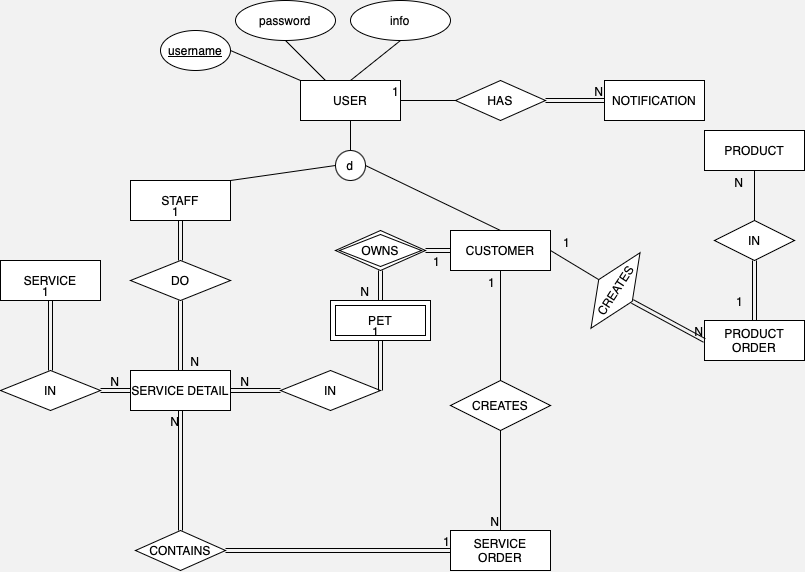

The diagram above was exported from draw.io. Its source (the exported page's mxGraphModel, read from the mxfile embedded in the PNG):
<mxGraphModel dx="1711" dy="1936" grid="1" gridSize="10" guides="1" tooltips="1" connect="1" arrows="1" fold="1" page="1" pageScale="1" pageWidth="827" pageHeight="1169" background="#F2F2F2" math="0" shadow="0">
  <root>
    <mxCell id="0" />
    <mxCell id="1" parent="0" />
    <mxCell id="ecizcQEyF46WheRBYRXK-1" value="CUSTOMER" style="whiteSpace=wrap;html=1;align=center;" vertex="1" parent="1">
      <mxGeometry x="260" y="150" width="100" height="40" as="geometry" />
    </mxCell>
    <mxCell id="ecizcQEyF46WheRBYRXK-3" value="SERVICE" style="whiteSpace=wrap;html=1;align=center;" vertex="1" parent="1">
      <mxGeometry x="-190" y="180" width="100" height="40" as="geometry" />
    </mxCell>
    <mxCell id="ecizcQEyF46WheRBYRXK-4" value="PET" style="shape=ext;margin=3;double=1;whiteSpace=wrap;html=1;align=center;" vertex="1" parent="1">
      <mxGeometry x="140" y="220" width="100" height="40" as="geometry" />
    </mxCell>
    <mxCell id="ecizcQEyF46WheRBYRXK-5" value="STAFF" style="whiteSpace=wrap;html=1;align=center;" vertex="1" parent="1">
      <mxGeometry x="-60" y="100" width="100" height="40" as="geometry" />
    </mxCell>
    <mxCell id="ecizcQEyF46WheRBYRXK-7" value="USER" style="whiteSpace=wrap;html=1;align=center;" vertex="1" parent="1">
      <mxGeometry x="110" width="100" height="40" as="geometry" />
    </mxCell>
    <mxCell id="ecizcQEyF46WheRBYRXK-9" value="NOTIFICATION" style="whiteSpace=wrap;html=1;align=center;" vertex="1" parent="1">
      <mxGeometry x="414" width="100" height="40" as="geometry" />
    </mxCell>
    <mxCell id="ecizcQEyF46WheRBYRXK-10" value="OWNS" style="shape=rhombus;double=1;perimeter=rhombusPerimeter;whiteSpace=wrap;html=1;align=center;" vertex="1" parent="1">
      <mxGeometry x="145" y="150" width="90" height="40" as="geometry" />
    </mxCell>
    <mxCell id="ecizcQEyF46WheRBYRXK-11" value="" style="shape=link;html=1;rounded=0;entryX=0;entryY=0.5;entryDx=0;entryDy=0;" edge="1" parent="1" source="ecizcQEyF46WheRBYRXK-10" target="ecizcQEyF46WheRBYRXK-1">
      <mxGeometry relative="1" as="geometry">
        <mxPoint x="180" y="270" as="sourcePoint" />
        <mxPoint x="340" y="270" as="targetPoint" />
      </mxGeometry>
    </mxCell>
    <mxCell id="ecizcQEyF46WheRBYRXK-12" value="1" style="resizable=0;html=1;whiteSpace=wrap;align=right;verticalAlign=bottom;" connectable="0" vertex="1" parent="ecizcQEyF46WheRBYRXK-11">
      <mxGeometry x="1" relative="1" as="geometry">
        <mxPoint x="-10" y="20" as="offset" />
      </mxGeometry>
    </mxCell>
    <mxCell id="ecizcQEyF46WheRBYRXK-13" value="" style="shape=link;html=1;rounded=0;entryX=0.5;entryY=0;entryDx=0;entryDy=0;exitX=0.5;exitY=1;exitDx=0;exitDy=0;" edge="1" parent="1" source="ecizcQEyF46WheRBYRXK-10" target="ecizcQEyF46WheRBYRXK-4">
      <mxGeometry relative="1" as="geometry">
        <mxPoint x="180" y="270" as="sourcePoint" />
        <mxPoint x="340" y="270" as="targetPoint" />
      </mxGeometry>
    </mxCell>
    <mxCell id="ecizcQEyF46WheRBYRXK-14" value="N" style="resizable=0;html=1;whiteSpace=wrap;align=right;verticalAlign=bottom;" connectable="0" vertex="1" parent="ecizcQEyF46WheRBYRXK-13">
      <mxGeometry x="1" relative="1" as="geometry">
        <mxPoint x="-10" as="offset" />
      </mxGeometry>
    </mxCell>
    <mxCell id="ecizcQEyF46WheRBYRXK-15" value="SERVICE DETAIL" style="whiteSpace=wrap;html=1;align=center;" vertex="1" parent="1">
      <mxGeometry x="-60" y="290" width="100" height="40" as="geometry" />
    </mxCell>
    <mxCell id="ecizcQEyF46WheRBYRXK-16" value="IN" style="shape=rhombus;perimeter=rhombusPerimeter;whiteSpace=wrap;html=1;align=center;rotation=0;" vertex="1" parent="1">
      <mxGeometry x="90" y="290" width="100" height="40" as="geometry" />
    </mxCell>
    <mxCell id="ecizcQEyF46WheRBYRXK-19" value="" style="shape=link;html=1;rounded=0;entryX=0.5;entryY=1;entryDx=0;entryDy=0;exitX=1;exitY=0.5;exitDx=0;exitDy=0;" edge="1" parent="1" source="ecizcQEyF46WheRBYRXK-16" target="ecizcQEyF46WheRBYRXK-4">
      <mxGeometry relative="1" as="geometry">
        <mxPoint x="30" y="440" as="sourcePoint" />
        <mxPoint x="220" y="510" as="targetPoint" />
      </mxGeometry>
    </mxCell>
    <mxCell id="ecizcQEyF46WheRBYRXK-20" value="1" style="resizable=0;html=1;whiteSpace=wrap;align=right;verticalAlign=bottom;" connectable="0" vertex="1" parent="ecizcQEyF46WheRBYRXK-19">
      <mxGeometry x="1" relative="1" as="geometry" />
    </mxCell>
    <mxCell id="ecizcQEyF46WheRBYRXK-21" value="" style="shape=link;html=1;rounded=0;entryX=1;entryY=0.5;entryDx=0;entryDy=0;exitX=0;exitY=0.5;exitDx=0;exitDy=0;" edge="1" parent="1" source="ecizcQEyF46WheRBYRXK-16" target="ecizcQEyF46WheRBYRXK-15">
      <mxGeometry relative="1" as="geometry">
        <mxPoint x="-20" y="430" as="sourcePoint" />
        <mxPoint x="140" y="430" as="targetPoint" />
      </mxGeometry>
    </mxCell>
    <mxCell id="ecizcQEyF46WheRBYRXK-22" value="N" style="resizable=0;html=1;whiteSpace=wrap;align=right;verticalAlign=bottom;" connectable="0" vertex="1" parent="ecizcQEyF46WheRBYRXK-21">
      <mxGeometry x="1" relative="1" as="geometry">
        <mxPoint x="20" as="offset" />
      </mxGeometry>
    </mxCell>
    <mxCell id="ecizcQEyF46WheRBYRXK-23" value="IN" style="shape=rhombus;perimeter=rhombusPerimeter;whiteSpace=wrap;html=1;align=center;rotation=0;" vertex="1" parent="1">
      <mxGeometry x="-190" y="290" width="100" height="40" as="geometry" />
    </mxCell>
    <mxCell id="ecizcQEyF46WheRBYRXK-24" value="" style="shape=link;html=1;rounded=0;entryX=0;entryY=0.5;entryDx=0;entryDy=0;exitX=1;exitY=0.5;exitDx=0;exitDy=0;" edge="1" parent="1" source="ecizcQEyF46WheRBYRXK-23" target="ecizcQEyF46WheRBYRXK-15">
      <mxGeometry relative="1" as="geometry">
        <mxPoint x="80" y="470" as="sourcePoint" />
        <mxPoint x="-30" y="430" as="targetPoint" />
      </mxGeometry>
    </mxCell>
    <mxCell id="ecizcQEyF46WheRBYRXK-25" value="N" style="resizable=0;html=1;whiteSpace=wrap;align=right;verticalAlign=bottom;" connectable="0" vertex="1" parent="ecizcQEyF46WheRBYRXK-24">
      <mxGeometry x="1" relative="1" as="geometry">
        <mxPoint x="-10" as="offset" />
      </mxGeometry>
    </mxCell>
    <mxCell id="ecizcQEyF46WheRBYRXK-26" value="" style="shape=link;html=1;rounded=0;exitX=0.5;exitY=0;exitDx=0;exitDy=0;entryX=0.5;entryY=1;entryDx=0;entryDy=0;" edge="1" parent="1" source="ecizcQEyF46WheRBYRXK-23" target="ecizcQEyF46WheRBYRXK-3">
      <mxGeometry relative="1" as="geometry">
        <mxPoint x="212" y="390" as="sourcePoint" />
        <mxPoint x="-70" y="480" as="targetPoint" />
      </mxGeometry>
    </mxCell>
    <mxCell id="ecizcQEyF46WheRBYRXK-27" value="1" style="resizable=0;html=1;whiteSpace=wrap;align=right;verticalAlign=bottom;" connectable="0" vertex="1" parent="ecizcQEyF46WheRBYRXK-26">
      <mxGeometry x="1" relative="1" as="geometry" />
    </mxCell>
    <mxCell id="ecizcQEyF46WheRBYRXK-28" value="DO" style="shape=rhombus;perimeter=rhombusPerimeter;whiteSpace=wrap;html=1;align=center;" vertex="1" parent="1">
      <mxGeometry x="-60" y="180" width="100" height="40" as="geometry" />
    </mxCell>
    <mxCell id="ecizcQEyF46WheRBYRXK-29" value="" style="shape=link;html=1;rounded=0;entryX=0.5;entryY=0;entryDx=0;entryDy=0;exitX=0.5;exitY=1;exitDx=0;exitDy=0;" edge="1" parent="1" source="ecizcQEyF46WheRBYRXK-28" target="ecizcQEyF46WheRBYRXK-15">
      <mxGeometry relative="1" as="geometry">
        <mxPoint x="-77" y="345" as="sourcePoint" />
        <mxPoint x="-40" y="330" as="targetPoint" />
      </mxGeometry>
    </mxCell>
    <mxCell id="ecizcQEyF46WheRBYRXK-30" value="N" style="resizable=0;html=1;whiteSpace=wrap;align=right;verticalAlign=bottom;" connectable="0" vertex="1" parent="ecizcQEyF46WheRBYRXK-29">
      <mxGeometry x="1" relative="1" as="geometry">
        <mxPoint x="20" as="offset" />
      </mxGeometry>
    </mxCell>
    <mxCell id="ecizcQEyF46WheRBYRXK-31" value="" style="shape=link;html=1;rounded=0;exitX=0.5;exitY=0;exitDx=0;exitDy=0;entryX=0.5;entryY=1;entryDx=0;entryDy=0;" edge="1" parent="1" source="ecizcQEyF46WheRBYRXK-28" target="ecizcQEyF46WheRBYRXK-5">
      <mxGeometry relative="1" as="geometry">
        <mxPoint x="-163" y="395" as="sourcePoint" />
        <mxPoint x="-200" y="400" as="targetPoint" />
      </mxGeometry>
    </mxCell>
    <mxCell id="ecizcQEyF46WheRBYRXK-32" value="1" style="resizable=0;html=1;whiteSpace=wrap;align=right;verticalAlign=bottom;" connectable="0" vertex="1" parent="ecizcQEyF46WheRBYRXK-31">
      <mxGeometry x="1" relative="1" as="geometry" />
    </mxCell>
    <mxCell id="ecizcQEyF46WheRBYRXK-33" value="SERVICE ORDER" style="whiteSpace=wrap;html=1;align=center;" vertex="1" parent="1">
      <mxGeometry x="260" y="450" width="100" height="40" as="geometry" />
    </mxCell>
    <mxCell id="ecizcQEyF46WheRBYRXK-34" value="" style="shape=link;html=1;rounded=0;entryX=0.5;entryY=1;entryDx=0;entryDy=0;exitX=0.5;exitY=0;exitDx=0;exitDy=0;" edge="1" parent="1" source="ecizcQEyF46WheRBYRXK-38" target="ecizcQEyF46WheRBYRXK-15">
      <mxGeometry relative="1" as="geometry">
        <mxPoint x="20" y="410" as="sourcePoint" />
        <mxPoint x="230" y="370" as="targetPoint" />
      </mxGeometry>
    </mxCell>
    <mxCell id="ecizcQEyF46WheRBYRXK-35" value="N" style="resizable=0;html=1;whiteSpace=wrap;align=right;verticalAlign=bottom;" connectable="0" vertex="1" parent="ecizcQEyF46WheRBYRXK-34">
      <mxGeometry x="1" relative="1" as="geometry">
        <mxPoint y="20" as="offset" />
      </mxGeometry>
    </mxCell>
    <mxCell id="ecizcQEyF46WheRBYRXK-36" value="" style="endArrow=none;html=1;rounded=0;entryX=0.5;entryY=1;entryDx=0;entryDy=0;exitX=0.5;exitY=0;exitDx=0;exitDy=0;" edge="1" parent="1" source="ecizcQEyF46WheRBYRXK-41" target="ecizcQEyF46WheRBYRXK-1">
      <mxGeometry relative="1" as="geometry">
        <mxPoint x="290" y="330" as="sourcePoint" />
        <mxPoint x="220" y="330" as="targetPoint" />
      </mxGeometry>
    </mxCell>
    <mxCell id="ecizcQEyF46WheRBYRXK-37" value="1" style="resizable=0;html=1;whiteSpace=wrap;align=right;verticalAlign=bottom;" connectable="0" vertex="1" parent="ecizcQEyF46WheRBYRXK-36">
      <mxGeometry x="1" relative="1" as="geometry">
        <mxPoint x="-4" y="21" as="offset" />
      </mxGeometry>
    </mxCell>
    <mxCell id="ecizcQEyF46WheRBYRXK-38" value="CONTAINS" style="shape=rhombus;perimeter=rhombusPerimeter;whiteSpace=wrap;html=1;align=center;" vertex="1" parent="1">
      <mxGeometry x="-55" y="450" width="90" height="40" as="geometry" />
    </mxCell>
    <mxCell id="ecizcQEyF46WheRBYRXK-39" value="" style="shape=link;html=1;rounded=0;entryX=0;entryY=0.5;entryDx=0;entryDy=0;exitX=1;exitY=0.5;exitDx=0;exitDy=0;" edge="1" parent="1" source="ecizcQEyF46WheRBYRXK-38" target="ecizcQEyF46WheRBYRXK-33">
      <mxGeometry relative="1" as="geometry">
        <mxPoint x="60" y="330" as="sourcePoint" />
        <mxPoint x="220" y="330" as="targetPoint" />
      </mxGeometry>
    </mxCell>
    <mxCell id="ecizcQEyF46WheRBYRXK-40" value="1" style="resizable=0;html=1;whiteSpace=wrap;align=right;verticalAlign=bottom;" connectable="0" vertex="1" parent="ecizcQEyF46WheRBYRXK-39">
      <mxGeometry x="1" relative="1" as="geometry" />
    </mxCell>
    <mxCell id="ecizcQEyF46WheRBYRXK-41" value="CREATES" style="shape=rhombus;perimeter=rhombusPerimeter;whiteSpace=wrap;html=1;align=center;rotation=0;" vertex="1" parent="1">
      <mxGeometry x="260" y="300" width="100" height="50" as="geometry" />
    </mxCell>
    <mxCell id="ecizcQEyF46WheRBYRXK-42" value="" style="endArrow=none;html=1;rounded=0;exitX=0.5;exitY=1;exitDx=0;exitDy=0;entryX=0.5;entryY=0;entryDx=0;entryDy=0;" edge="1" parent="1" source="ecizcQEyF46WheRBYRXK-41" target="ecizcQEyF46WheRBYRXK-33">
      <mxGeometry relative="1" as="geometry">
        <mxPoint x="60" y="330" as="sourcePoint" />
        <mxPoint x="220" y="330" as="targetPoint" />
      </mxGeometry>
    </mxCell>
    <mxCell id="ecizcQEyF46WheRBYRXK-43" value="N" style="resizable=0;html=1;whiteSpace=wrap;align=right;verticalAlign=bottom;" connectable="0" vertex="1" parent="ecizcQEyF46WheRBYRXK-42">
      <mxGeometry x="1" relative="1" as="geometry" />
    </mxCell>
    <mxCell id="ecizcQEyF46WheRBYRXK-46" value="" style="endArrow=none;html=1;rounded=0;exitX=0.5;exitY=1;exitDx=0;exitDy=0;entryX=0.5;entryY=0;entryDx=0;entryDy=0;" edge="1" parent="1" source="ecizcQEyF46WheRBYRXK-7" target="ecizcQEyF46WheRBYRXK-47">
      <mxGeometry relative="1" as="geometry">
        <mxPoint x="-30" y="240" as="sourcePoint" />
        <mxPoint x="160" y="80" as="targetPoint" />
      </mxGeometry>
    </mxCell>
    <mxCell id="ecizcQEyF46WheRBYRXK-47" value="d" style="ellipse;whiteSpace=wrap;html=1;aspect=fixed;" vertex="1" parent="1">
      <mxGeometry x="145" y="70" width="30" height="30" as="geometry" />
    </mxCell>
    <mxCell id="ecizcQEyF46WheRBYRXK-50" value="" style="endArrow=none;html=1;rounded=0;exitX=1;exitY=0;exitDx=0;exitDy=0;entryX=0;entryY=0.5;entryDx=0;entryDy=0;" edge="1" parent="1" source="ecizcQEyF46WheRBYRXK-5" target="ecizcQEyF46WheRBYRXK-47">
      <mxGeometry relative="1" as="geometry">
        <mxPoint x="150" y="260" as="sourcePoint" />
        <mxPoint x="310" y="260" as="targetPoint" />
      </mxGeometry>
    </mxCell>
    <mxCell id="ecizcQEyF46WheRBYRXK-51" value="" style="endArrow=none;html=1;rounded=0;exitX=1;exitY=0.5;exitDx=0;exitDy=0;entryX=0.5;entryY=0;entryDx=0;entryDy=0;" edge="1" parent="1" source="ecizcQEyF46WheRBYRXK-47" target="ecizcQEyF46WheRBYRXK-1">
      <mxGeometry relative="1" as="geometry">
        <mxPoint x="150" y="260" as="sourcePoint" />
        <mxPoint x="310" y="260" as="targetPoint" />
      </mxGeometry>
    </mxCell>
    <mxCell id="ecizcQEyF46WheRBYRXK-52" value="HAS" style="shape=rhombus;perimeter=rhombusPerimeter;whiteSpace=wrap;html=1;align=center;" vertex="1" parent="1">
      <mxGeometry x="265" width="90" height="40" as="geometry" />
    </mxCell>
    <mxCell id="ecizcQEyF46WheRBYRXK-53" value="" style="shape=link;html=1;rounded=0;exitX=1;exitY=0.5;exitDx=0;exitDy=0;entryX=0;entryY=0.5;entryDx=0;entryDy=0;" edge="1" parent="1" source="ecizcQEyF46WheRBYRXK-52" target="ecizcQEyF46WheRBYRXK-9">
      <mxGeometry relative="1" as="geometry">
        <mxPoint x="110" y="280" as="sourcePoint" />
        <mxPoint x="270" y="280" as="targetPoint" />
      </mxGeometry>
    </mxCell>
    <mxCell id="ecizcQEyF46WheRBYRXK-54" value="N" style="resizable=0;html=1;whiteSpace=wrap;align=right;verticalAlign=bottom;" connectable="0" vertex="1" parent="ecizcQEyF46WheRBYRXK-53">
      <mxGeometry x="1" relative="1" as="geometry" />
    </mxCell>
    <mxCell id="ecizcQEyF46WheRBYRXK-55" value="" style="endArrow=none;html=1;rounded=0;entryX=1;entryY=0.5;entryDx=0;entryDy=0;exitX=0;exitY=0.5;exitDx=0;exitDy=0;" edge="1" parent="1" source="ecizcQEyF46WheRBYRXK-52" target="ecizcQEyF46WheRBYRXK-7">
      <mxGeometry relative="1" as="geometry">
        <mxPoint x="110" y="280" as="sourcePoint" />
        <mxPoint x="270" y="280" as="targetPoint" />
      </mxGeometry>
    </mxCell>
    <mxCell id="ecizcQEyF46WheRBYRXK-56" value="1" style="resizable=0;html=1;whiteSpace=wrap;align=right;verticalAlign=bottom;" connectable="0" vertex="1" parent="ecizcQEyF46WheRBYRXK-55">
      <mxGeometry x="1" relative="1" as="geometry" />
    </mxCell>
    <mxCell id="ecizcQEyF46WheRBYRXK-57" value="PRODUCT" style="whiteSpace=wrap;html=1;align=center;" vertex="1" parent="1">
      <mxGeometry x="514" y="50" width="100" height="40" as="geometry" />
    </mxCell>
    <mxCell id="ecizcQEyF46WheRBYRXK-58" value="PRODUCT ORDER" style="whiteSpace=wrap;html=1;align=center;" vertex="1" parent="1">
      <mxGeometry x="514" y="240" width="100" height="40" as="geometry" />
    </mxCell>
    <mxCell id="ecizcQEyF46WheRBYRXK-62" value="IN" style="shape=rhombus;perimeter=rhombusPerimeter;whiteSpace=wrap;html=1;align=center;" vertex="1" parent="1">
      <mxGeometry x="524" y="140" width="80" height="40" as="geometry" />
    </mxCell>
    <mxCell id="ecizcQEyF46WheRBYRXK-65" value="" style="endArrow=none;html=1;rounded=0;entryX=0.5;entryY=1;entryDx=0;entryDy=0;exitX=0.5;exitY=0;exitDx=0;exitDy=0;" edge="1" parent="1" source="ecizcQEyF46WheRBYRXK-62" target="ecizcQEyF46WheRBYRXK-57">
      <mxGeometry relative="1" as="geometry">
        <mxPoint x="180" y="270" as="sourcePoint" />
        <mxPoint x="340" y="270" as="targetPoint" />
      </mxGeometry>
    </mxCell>
    <mxCell id="ecizcQEyF46WheRBYRXK-66" value="N" style="resizable=0;html=1;whiteSpace=wrap;align=right;verticalAlign=bottom;" connectable="0" vertex="1" parent="ecizcQEyF46WheRBYRXK-65">
      <mxGeometry x="1" relative="1" as="geometry">
        <mxPoint x="-10" y="21" as="offset" />
      </mxGeometry>
    </mxCell>
    <mxCell id="ecizcQEyF46WheRBYRXK-67" value="" style="shape=link;html=1;rounded=0;entryX=0.5;entryY=0;entryDx=0;entryDy=0;exitX=0.5;exitY=1;exitDx=0;exitDy=0;" edge="1" parent="1" source="ecizcQEyF46WheRBYRXK-62" target="ecizcQEyF46WheRBYRXK-58">
      <mxGeometry relative="1" as="geometry">
        <mxPoint x="250" y="220" as="sourcePoint" />
        <mxPoint x="410" y="220" as="targetPoint" />
      </mxGeometry>
    </mxCell>
    <mxCell id="ecizcQEyF46WheRBYRXK-68" value="1" style="resizable=0;html=1;whiteSpace=wrap;align=right;verticalAlign=bottom;" connectable="0" vertex="1" parent="ecizcQEyF46WheRBYRXK-67">
      <mxGeometry x="1" relative="1" as="geometry">
        <mxPoint x="-10" y="-10" as="offset" />
      </mxGeometry>
    </mxCell>
    <mxCell id="ecizcQEyF46WheRBYRXK-69" value="CREATES" style="shape=rhombus;perimeter=rhombusPerimeter;whiteSpace=wrap;html=1;align=center;rotation=-57;" vertex="1" parent="1">
      <mxGeometry x="380" y="190" width="90" height="40" as="geometry" />
    </mxCell>
    <mxCell id="ecizcQEyF46WheRBYRXK-71" value="" style="endArrow=none;html=1;rounded=0;entryX=1;entryY=0.5;entryDx=0;entryDy=0;exitX=0.5;exitY=0;exitDx=0;exitDy=0;" edge="1" parent="1" source="ecizcQEyF46WheRBYRXK-69" target="ecizcQEyF46WheRBYRXK-1">
      <mxGeometry relative="1" as="geometry">
        <mxPoint x="190" y="250" as="sourcePoint" />
        <mxPoint x="350" y="250" as="targetPoint" />
      </mxGeometry>
    </mxCell>
    <mxCell id="ecizcQEyF46WheRBYRXK-72" value="1" style="resizable=0;html=1;whiteSpace=wrap;align=right;verticalAlign=bottom;" connectable="0" vertex="1" parent="ecizcQEyF46WheRBYRXK-71">
      <mxGeometry x="1" relative="1" as="geometry">
        <mxPoint x="20" as="offset" />
      </mxGeometry>
    </mxCell>
    <mxCell id="ecizcQEyF46WheRBYRXK-75" value="" style="shape=link;html=1;rounded=0;entryX=0;entryY=0.5;entryDx=0;entryDy=0;exitX=0.5;exitY=1;exitDx=0;exitDy=0;" edge="1" parent="1" source="ecizcQEyF46WheRBYRXK-69" target="ecizcQEyF46WheRBYRXK-58">
      <mxGeometry relative="1" as="geometry">
        <mxPoint x="130" y="220" as="sourcePoint" />
        <mxPoint x="290" y="220" as="targetPoint" />
      </mxGeometry>
    </mxCell>
    <mxCell id="ecizcQEyF46WheRBYRXK-76" value="N" style="resizable=0;html=1;whiteSpace=wrap;align=right;verticalAlign=bottom;" connectable="0" vertex="1" parent="ecizcQEyF46WheRBYRXK-75">
      <mxGeometry x="1" relative="1" as="geometry" />
    </mxCell>
    <mxCell id="ecizcQEyF46WheRBYRXK-78" value="&lt;u&gt;username&lt;/u&gt;" style="ellipse;whiteSpace=wrap;html=1;" vertex="1" parent="1">
      <mxGeometry x="-30" y="-50" width="70" height="40" as="geometry" />
    </mxCell>
    <mxCell id="ecizcQEyF46WheRBYRXK-79" value="" style="endArrow=none;html=1;rounded=0;exitX=1;exitY=0.5;exitDx=0;exitDy=0;entryX=0;entryY=0;entryDx=0;entryDy=0;" edge="1" parent="1" source="ecizcQEyF46WheRBYRXK-78" target="ecizcQEyF46WheRBYRXK-7">
      <mxGeometry relative="1" as="geometry">
        <mxPoint x="180" y="80" as="sourcePoint" />
        <mxPoint x="340" y="80" as="targetPoint" />
      </mxGeometry>
    </mxCell>
    <mxCell id="ecizcQEyF46WheRBYRXK-81" value="" style="endArrow=none;html=1;rounded=0;entryX=0.25;entryY=0;entryDx=0;entryDy=0;exitX=0.5;exitY=1;exitDx=0;exitDy=0;" edge="1" parent="1" source="ecizcQEyF46WheRBYRXK-82" target="ecizcQEyF46WheRBYRXK-7">
      <mxGeometry relative="1" as="geometry">
        <mxPoint x="170" y="-50" as="sourcePoint" />
        <mxPoint x="260" y="160" as="targetPoint" />
      </mxGeometry>
    </mxCell>
    <mxCell id="ecizcQEyF46WheRBYRXK-82" value="password" style="ellipse;whiteSpace=wrap;html=1;align=center;" vertex="1" parent="1">
      <mxGeometry x="45" y="-80" width="100" height="40" as="geometry" />
    </mxCell>
    <mxCell id="ecizcQEyF46WheRBYRXK-84" value="" style="endArrow=none;html=1;rounded=0;exitX=0.5;exitY=0;exitDx=0;exitDy=0;entryX=0.5;entryY=1;entryDx=0;entryDy=0;" edge="1" parent="1" source="ecizcQEyF46WheRBYRXK-7" target="ecizcQEyF46WheRBYRXK-85">
      <mxGeometry relative="1" as="geometry">
        <mxPoint x="80" y="210" as="sourcePoint" />
        <mxPoint x="180" y="-50" as="targetPoint" />
      </mxGeometry>
    </mxCell>
    <mxCell id="ecizcQEyF46WheRBYRXK-85" value="info" style="ellipse;whiteSpace=wrap;html=1;align=center;" vertex="1" parent="1">
      <mxGeometry x="160" y="-80" width="100" height="40" as="geometry" />
    </mxCell>
  </root>
</mxGraphModel>